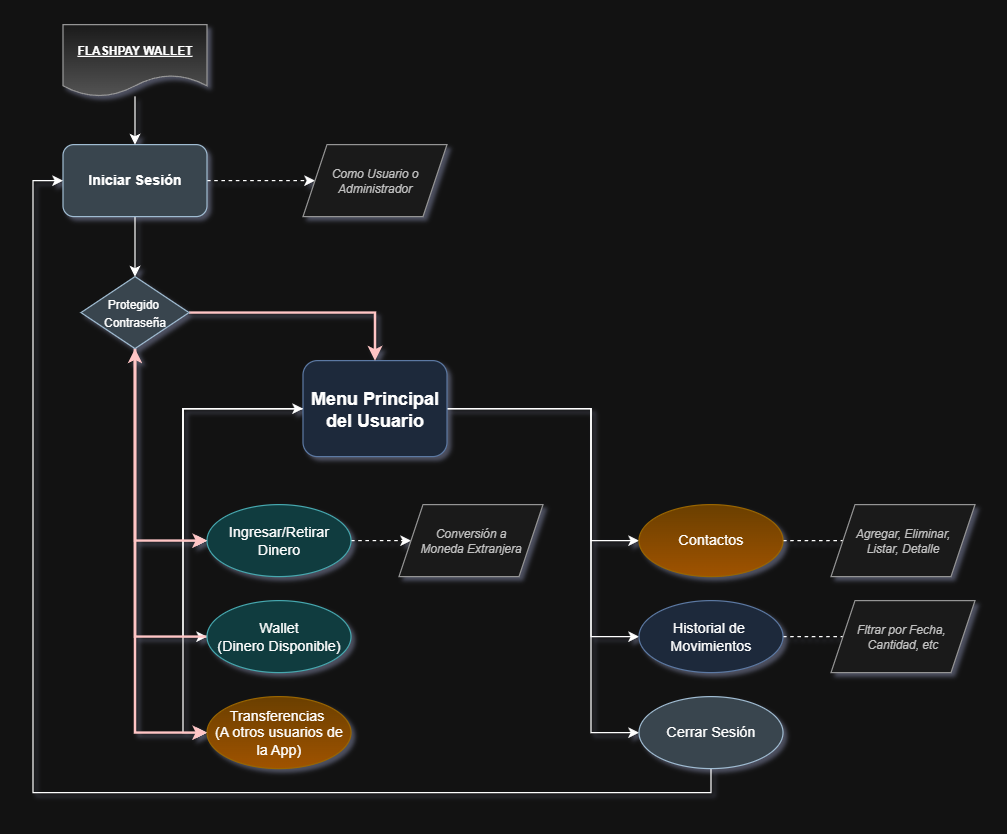

The diagram above was exported from draw.io. Its source (the exported page's mxGraphModel, read from the mxfile embedded in the PNG):
<mxGraphModel dx="1996" dy="1790" grid="1" gridSize="10" guides="1" tooltips="1" connect="1" arrows="1" fold="1" page="1" pageScale="1" pageWidth="827" pageHeight="1169" math="0" shadow="0">
  <root>
    <mxCell id="0" />
    <mxCell id="1" parent="0" />
    <mxCell id="0ZzpWcTVlIKFors_oPAQ-8" style="edgeStyle=orthogonalEdgeStyle;rounded=0;orthogonalLoop=1;jettySize=auto;html=1;entryX=0;entryY=0.5;entryDx=0;entryDy=0;" parent="1" source="0ZzpWcTVlIKFors_oPAQ-1" target="0ZzpWcTVlIKFors_oPAQ-2" edge="1">
      <mxGeometry relative="1" as="geometry">
        <Array as="points">
          <mxPoint x="100" y="80" />
          <mxPoint x="100" y="190" />
        </Array>
      </mxGeometry>
    </mxCell>
    <mxCell id="0ZzpWcTVlIKFors_oPAQ-10" style="edgeStyle=orthogonalEdgeStyle;rounded=0;orthogonalLoop=1;jettySize=auto;html=1;entryX=0;entryY=0.5;entryDx=0;entryDy=0;" parent="1" source="0ZzpWcTVlIKFors_oPAQ-1" target="0ZzpWcTVlIKFors_oPAQ-3" edge="1">
      <mxGeometry relative="1" as="geometry">
        <Array as="points">
          <mxPoint x="100" y="80" />
          <mxPoint x="100" y="270" />
        </Array>
      </mxGeometry>
    </mxCell>
    <mxCell id="0ZzpWcTVlIKFors_oPAQ-11" style="edgeStyle=orthogonalEdgeStyle;rounded=0;orthogonalLoop=1;jettySize=auto;html=1;entryX=0;entryY=0.5;entryDx=0;entryDy=0;" parent="1" source="0ZzpWcTVlIKFors_oPAQ-1" target="0ZzpWcTVlIKFors_oPAQ-6" edge="1">
      <mxGeometry relative="1" as="geometry">
        <Array as="points">
          <mxPoint x="100" y="80" />
          <mxPoint x="100" y="350" />
        </Array>
      </mxGeometry>
    </mxCell>
    <mxCell id="4Vy6nEXAlECBav_a90f3-2" style="edgeStyle=orthogonalEdgeStyle;rounded=0;orthogonalLoop=1;jettySize=auto;html=1;entryX=0;entryY=0.5;entryDx=0;entryDy=0;" parent="1" source="0ZzpWcTVlIKFors_oPAQ-1" target="0ZzpWcTVlIKFors_oPAQ-7" edge="1">
      <mxGeometry relative="1" as="geometry">
        <Array as="points">
          <mxPoint x="440" y="80" />
          <mxPoint x="440" y="190" />
        </Array>
      </mxGeometry>
    </mxCell>
    <mxCell id="4Vy6nEXAlECBav_a90f3-3" style="edgeStyle=orthogonalEdgeStyle;rounded=0;orthogonalLoop=1;jettySize=auto;html=1;entryX=0;entryY=0.5;entryDx=0;entryDy=0;" parent="1" source="0ZzpWcTVlIKFors_oPAQ-1" target="0ZzpWcTVlIKFors_oPAQ-22" edge="1">
      <mxGeometry relative="1" as="geometry">
        <Array as="points">
          <mxPoint x="440" y="80" />
          <mxPoint x="440" y="270" />
        </Array>
      </mxGeometry>
    </mxCell>
    <mxCell id="4Vy6nEXAlECBav_a90f3-4" style="edgeStyle=orthogonalEdgeStyle;rounded=0;orthogonalLoop=1;jettySize=auto;html=1;entryX=0;entryY=0.5;entryDx=0;entryDy=0;" parent="1" source="0ZzpWcTVlIKFors_oPAQ-1" target="0ZzpWcTVlIKFors_oPAQ-33" edge="1">
      <mxGeometry relative="1" as="geometry">
        <Array as="points">
          <mxPoint x="440" y="80" />
          <mxPoint x="440" y="350" />
        </Array>
      </mxGeometry>
    </mxCell>
    <mxCell id="0ZzpWcTVlIKFors_oPAQ-1" value="&lt;div style=&quot;&quot;&gt;&lt;span style=&quot;color: light-dark(rgb(0, 0, 0), rgb(255, 255, 255));&quot;&gt;&lt;font style=&quot;font-size: 15px;&quot;&gt;&lt;b&gt;Menu Principal&lt;/b&gt;&lt;/font&gt;&lt;/span&gt;&lt;/div&gt;&lt;div style=&quot;&quot;&gt;&lt;font style=&quot;font-size: 15px;&quot;&gt;&lt;b&gt;del Usuario&lt;/b&gt;&lt;/font&gt;&lt;/div&gt;" style="rounded=1;whiteSpace=wrap;html=1;align=center;fillColor=#dae8fc;strokeColor=#6c8ebf;labelBackgroundColor=none;" parent="1" vertex="1">
      <mxGeometry x="200" y="40" width="120" height="80" as="geometry" />
    </mxCell>
    <mxCell id="0ZzpWcTVlIKFors_oPAQ-36" style="edgeStyle=orthogonalEdgeStyle;rounded=0;orthogonalLoop=1;jettySize=auto;html=1;entryX=0;entryY=0.5;entryDx=0;entryDy=0;dashed=1;" parent="1" source="0ZzpWcTVlIKFors_oPAQ-2" target="0ZzpWcTVlIKFors_oPAQ-35" edge="1">
      <mxGeometry relative="1" as="geometry" />
    </mxCell>
    <mxCell id="0ZzpWcTVlIKFors_oPAQ-37" style="edgeStyle=orthogonalEdgeStyle;rounded=0;orthogonalLoop=1;jettySize=auto;html=1;entryX=0;entryY=0.5;entryDx=0;entryDy=0;" parent="1" source="0ZzpWcTVlIKFors_oPAQ-2" target="0ZzpWcTVlIKFors_oPAQ-1" edge="1">
      <mxGeometry relative="1" as="geometry">
        <mxPoint x="120" y="80" as="targetPoint" />
        <Array as="points">
          <mxPoint x="100" y="190" />
          <mxPoint x="100" y="80" />
        </Array>
      </mxGeometry>
    </mxCell>
    <mxCell id="0ZzpWcTVlIKFors_oPAQ-2" value="Ingresar/Retirar Dinero" style="ellipse;whiteSpace=wrap;html=1;fillColor=#b0e3e6;strokeColor=#0e8088;" parent="1" vertex="1">
      <mxGeometry x="120" y="160" width="120" height="60" as="geometry" />
    </mxCell>
    <mxCell id="0ZzpWcTVlIKFors_oPAQ-39" style="edgeStyle=orthogonalEdgeStyle;rounded=0;orthogonalLoop=1;jettySize=auto;html=1;entryX=0.5;entryY=1;entryDx=0;entryDy=0;fillColor=#a20025;strokeColor=#6F0000;strokeWidth=2;" parent="1" source="0ZzpWcTVlIKFors_oPAQ-3" target="0ZzpWcTVlIKFors_oPAQ-13" edge="1">
      <mxGeometry relative="1" as="geometry" />
    </mxCell>
    <mxCell id="0ZzpWcTVlIKFors_oPAQ-3" value="Wallet&lt;div&gt;(Dinero Disponible)&lt;/div&gt;" style="ellipse;whiteSpace=wrap;html=1;fillColor=#b0e3e6;strokeColor=#0e8088;" parent="1" vertex="1">
      <mxGeometry x="120" y="240" width="120" height="60" as="geometry" />
    </mxCell>
    <mxCell id="0ZzpWcTVlIKFors_oPAQ-6" value="Transferencias&amp;nbsp;&lt;div&gt;(A otros usuarios de la App)&lt;/div&gt;" style="ellipse;whiteSpace=wrap;html=1;fillColor=#ffcd28;strokeColor=#d79b00;gradientColor=#ffa500;" parent="1" vertex="1">
      <mxGeometry x="120" y="320" width="120" height="60" as="geometry" />
    </mxCell>
    <mxCell id="0ZzpWcTVlIKFors_oPAQ-25" value="" style="edgeStyle=orthogonalEdgeStyle;rounded=0;orthogonalLoop=1;jettySize=auto;html=1;dashed=1;" parent="1" source="0ZzpWcTVlIKFors_oPAQ-7" edge="1">
      <mxGeometry relative="1" as="geometry">
        <mxPoint x="690" y="190" as="targetPoint" />
      </mxGeometry>
    </mxCell>
    <mxCell id="0ZzpWcTVlIKFors_oPAQ-7" value="Contactos" style="ellipse;whiteSpace=wrap;html=1;fillColor=#ffcd28;gradientColor=#ffa500;strokeColor=#d79b00;" parent="1" vertex="1">
      <mxGeometry x="480" y="160" width="120" height="60" as="geometry" />
    </mxCell>
    <mxCell id="0ZzpWcTVlIKFors_oPAQ-18" style="edgeStyle=orthogonalEdgeStyle;rounded=0;orthogonalLoop=1;jettySize=auto;html=1;entryX=0.5;entryY=0;entryDx=0;entryDy=0;fillColor=#a20025;strokeColor=#6F0000;strokeWidth=2;" parent="1" source="0ZzpWcTVlIKFors_oPAQ-13" target="0ZzpWcTVlIKFors_oPAQ-1" edge="1">
      <mxGeometry relative="1" as="geometry" />
    </mxCell>
    <mxCell id="0ZzpWcTVlIKFors_oPAQ-19" style="edgeStyle=orthogonalEdgeStyle;rounded=0;orthogonalLoop=1;jettySize=auto;html=1;entryX=0;entryY=0.5;entryDx=0;entryDy=0;fillColor=#a20025;strokeColor=#6F0000;strokeWidth=2;" parent="1" source="0ZzpWcTVlIKFors_oPAQ-13" target="0ZzpWcTVlIKFors_oPAQ-6" edge="1">
      <mxGeometry relative="1" as="geometry">
        <mxPoint x="55" y="360" as="targetPoint" />
        <Array as="points">
          <mxPoint x="60" y="350" />
        </Array>
      </mxGeometry>
    </mxCell>
    <mxCell id="0ZzpWcTVlIKFors_oPAQ-21" style="edgeStyle=orthogonalEdgeStyle;rounded=0;orthogonalLoop=1;jettySize=auto;html=1;entryX=0;entryY=0.5;entryDx=0;entryDy=0;fillColor=#a20025;strokeColor=#6F0000;strokeWidth=2;" parent="1" source="0ZzpWcTVlIKFors_oPAQ-13" target="0ZzpWcTVlIKFors_oPAQ-2" edge="1">
      <mxGeometry relative="1" as="geometry">
        <Array as="points">
          <mxPoint x="60" y="190" />
        </Array>
      </mxGeometry>
    </mxCell>
    <mxCell id="0ZzpWcTVlIKFors_oPAQ-13" value="&lt;font style=&quot;font-size: 10px;&quot;&gt;&lt;span&gt;Protegido&amp;nbsp;&lt;/span&gt;&lt;/font&gt;&lt;div&gt;&lt;font style=&quot;font-size: 10px;&quot;&gt;&lt;span&gt;Contraseña&lt;/span&gt;&lt;/font&gt;&lt;/div&gt;" style="rhombus;whiteSpace=wrap;html=1;fontStyle=0;fillColor=#bac8d3;strokeColor=#23445d;" parent="1" vertex="1">
      <mxGeometry x="15" y="-30" width="90" height="60" as="geometry" />
    </mxCell>
    <mxCell id="0ZzpWcTVlIKFors_oPAQ-27" style="edgeStyle=orthogonalEdgeStyle;rounded=0;orthogonalLoop=1;jettySize=auto;html=1;entryX=0;entryY=0.5;entryDx=0;entryDy=0;dashed=1;" parent="1" source="0ZzpWcTVlIKFors_oPAQ-22" edge="1">
      <mxGeometry relative="1" as="geometry">
        <mxPoint x="690" y="270" as="targetPoint" />
      </mxGeometry>
    </mxCell>
    <mxCell id="0ZzpWcTVlIKFors_oPAQ-22" value="Historial de&amp;nbsp;&lt;div&gt;Movimientos&lt;/div&gt;" style="ellipse;whiteSpace=wrap;html=1;fillColor=#dae8fc;strokeColor=#6c8ebf;" parent="1" vertex="1">
      <mxGeometry x="480" y="240" width="120" height="60" as="geometry" />
    </mxCell>
    <mxCell id="0ZzpWcTVlIKFors_oPAQ-24" value="Agregar, Eliminar,&lt;div&gt;Listar, Detalle&lt;/div&gt;" style="shape=parallelogram;perimeter=parallelogramPerimeter;whiteSpace=wrap;html=1;fixedSize=1;fontStyle=2;fillColor=#f5f5f5;strokeColor=#666666;fontColor=#333333;fontSize=10;" parent="1" vertex="1">
      <mxGeometry x="640" y="160" width="120" height="60" as="geometry" />
    </mxCell>
    <mxCell id="0ZzpWcTVlIKFors_oPAQ-26" value="Fltrar por Fecha,&amp;nbsp;&lt;div&gt;Cantidad, etc&lt;/div&gt;" style="shape=parallelogram;perimeter=parallelogramPerimeter;whiteSpace=wrap;html=1;fixedSize=1;fontStyle=2;fillColor=#f5f5f5;fontColor=#333333;strokeColor=#666666;fontSize=10;" parent="1" vertex="1">
      <mxGeometry x="640" y="240" width="120" height="60" as="geometry" />
    </mxCell>
    <mxCell id="0ZzpWcTVlIKFors_oPAQ-30" style="edgeStyle=orthogonalEdgeStyle;rounded=0;orthogonalLoop=1;jettySize=auto;html=1;entryX=0.5;entryY=0;entryDx=0;entryDy=0;" parent="1" source="0ZzpWcTVlIKFors_oPAQ-29" target="0ZzpWcTVlIKFors_oPAQ-13" edge="1">
      <mxGeometry relative="1" as="geometry" />
    </mxCell>
    <mxCell id="0ZzpWcTVlIKFors_oPAQ-32" style="edgeStyle=orthogonalEdgeStyle;rounded=0;orthogonalLoop=1;jettySize=auto;html=1;entryX=0;entryY=0.5;entryDx=0;entryDy=0;dashed=1;" parent="1" source="0ZzpWcTVlIKFors_oPAQ-29" target="0ZzpWcTVlIKFors_oPAQ-31" edge="1">
      <mxGeometry relative="1" as="geometry" />
    </mxCell>
    <mxCell id="0ZzpWcTVlIKFors_oPAQ-29" value="&lt;b&gt;Iniciar Sesión&lt;/b&gt;" style="rounded=1;whiteSpace=wrap;html=1;fillColor=#bac8d3;strokeColor=#23445d;" parent="1" vertex="1">
      <mxGeometry y="-140" width="120" height="60" as="geometry" />
    </mxCell>
    <mxCell id="0ZzpWcTVlIKFors_oPAQ-31" value="&lt;i&gt;Como Usuario o Administrador&lt;/i&gt;" style="shape=parallelogram;perimeter=parallelogramPerimeter;whiteSpace=wrap;html=1;fixedSize=1;fillColor=#f5f5f5;fontColor=#333333;strokeColor=#666666;fontSize=10;" parent="1" vertex="1">
      <mxGeometry x="200" y="-140" width="120" height="60" as="geometry" />
    </mxCell>
    <mxCell id="4Vy6nEXAlECBav_a90f3-5" style="edgeStyle=orthogonalEdgeStyle;rounded=0;orthogonalLoop=1;jettySize=auto;html=1;entryX=0;entryY=0.5;entryDx=0;entryDy=0;" parent="1" source="0ZzpWcTVlIKFors_oPAQ-33" target="0ZzpWcTVlIKFors_oPAQ-29" edge="1">
      <mxGeometry relative="1" as="geometry">
        <Array as="points">
          <mxPoint x="540" y="400" />
          <mxPoint x="-25" y="400" />
          <mxPoint x="-25" y="-110" />
        </Array>
      </mxGeometry>
    </mxCell>
    <mxCell id="0ZzpWcTVlIKFors_oPAQ-33" value="Cerrar Sesión" style="ellipse;whiteSpace=wrap;html=1;fillColor=#bac8d3;strokeColor=#23445d;" parent="1" vertex="1">
      <mxGeometry x="480" y="320" width="120" height="60" as="geometry" />
    </mxCell>
    <mxCell id="0ZzpWcTVlIKFors_oPAQ-35" value="Conversión a&lt;div&gt;Moneda Extranjera&lt;/div&gt;" style="shape=parallelogram;perimeter=parallelogramPerimeter;whiteSpace=wrap;html=1;fixedSize=1;fontStyle=2;fillColor=#f5f5f5;fontColor=#333333;strokeColor=#666666;fontSize=10;" parent="1" vertex="1">
      <mxGeometry x="280" y="160" width="120" height="60" as="geometry" />
    </mxCell>
    <mxCell id="0ZzpWcTVlIKFors_oPAQ-41" style="edgeStyle=orthogonalEdgeStyle;rounded=0;orthogonalLoop=1;jettySize=auto;html=1;entryX=0.5;entryY=0;entryDx=0;entryDy=0;" parent="1" source="0ZzpWcTVlIKFors_oPAQ-40" target="0ZzpWcTVlIKFors_oPAQ-29" edge="1">
      <mxGeometry relative="1" as="geometry" />
    </mxCell>
    <mxCell id="0ZzpWcTVlIKFors_oPAQ-40" value="&lt;b&gt;&lt;font style=&quot;font-size: 10px;&quot;&gt;&lt;u&gt;FLASHPAY WALLET&lt;/u&gt;&lt;/font&gt;&lt;/b&gt;" style="shape=document;whiteSpace=wrap;html=1;boundedLbl=1;fillColor=#f5f5f5;gradientColor=#b3b3b3;strokeColor=#666666;" parent="1" vertex="1">
      <mxGeometry y="-240" width="120" height="60" as="geometry" />
    </mxCell>
  </root>
</mxGraphModel>